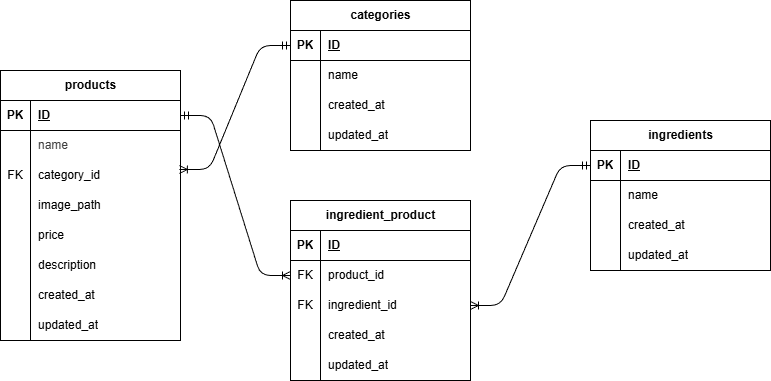

The diagram above was exported from draw.io. Its source (the exported page's mxGraphModel, read from the mxfile embedded in the PNG):
<mxGraphModel dx="940" dy="1322" grid="1" gridSize="10" guides="1" tooltips="1" connect="1" arrows="1" fold="1" page="1" pageScale="1" pageWidth="1169" pageHeight="1654" math="0" shadow="0">
  <root>
    <mxCell id="0" />
    <mxCell id="1" parent="0" />
    <mxCell id="2" value="&lt;span class=&quot;notion-enable-hover&quot; data-token-index=&quot;0&quot;&gt;products&lt;/span&gt;" style="shape=table;startSize=30;container=1;collapsible=1;childLayout=tableLayout;fixedRows=1;rowLines=0;fontStyle=1;align=center;resizeLast=1;html=1;" parent="1" vertex="1">
      <mxGeometry x="10" y="80" width="180" height="270" as="geometry" />
    </mxCell>
    <mxCell id="3" value="" style="shape=tableRow;horizontal=0;startSize=0;swimlaneHead=0;swimlaneBody=0;fillColor=none;collapsible=0;dropTarget=0;points=[[0,0.5],[1,0.5]];portConstraint=eastwest;top=0;left=0;right=0;bottom=1;" parent="2" vertex="1">
      <mxGeometry y="30" width="180" height="30" as="geometry" />
    </mxCell>
    <mxCell id="4" value="PK" style="shape=partialRectangle;connectable=0;fillColor=none;top=0;left=0;bottom=0;right=0;fontStyle=1;overflow=hidden;whiteSpace=wrap;html=1;" parent="3" vertex="1">
      <mxGeometry width="30" height="30" as="geometry">
        <mxRectangle width="30" height="30" as="alternateBounds" />
      </mxGeometry>
    </mxCell>
    <mxCell id="5" value="ID" style="shape=partialRectangle;connectable=0;fillColor=none;top=0;left=0;bottom=0;right=0;align=left;spacingLeft=6;fontStyle=5;overflow=hidden;whiteSpace=wrap;html=1;" parent="3" vertex="1">
      <mxGeometry x="30" width="150" height="30" as="geometry">
        <mxRectangle width="150" height="30" as="alternateBounds" />
      </mxGeometry>
    </mxCell>
    <mxCell id="6" value="" style="shape=tableRow;horizontal=0;startSize=0;swimlaneHead=0;swimlaneBody=0;fillColor=none;collapsible=0;dropTarget=0;points=[[0,0.5],[1,0.5]];portConstraint=eastwest;top=0;left=0;right=0;bottom=0;" parent="2" vertex="1">
      <mxGeometry y="60" width="180" height="30" as="geometry" />
    </mxCell>
    <mxCell id="7" value="" style="shape=partialRectangle;connectable=0;fillColor=none;top=0;left=0;bottom=0;right=0;editable=1;overflow=hidden;whiteSpace=wrap;html=1;" parent="6" vertex="1">
      <mxGeometry width="30" height="30" as="geometry">
        <mxRectangle width="30" height="30" as="alternateBounds" />
      </mxGeometry>
    </mxCell>
    <mxCell id="8" value="&lt;span style=&quot;color: rgb(63, 63, 63); background-color: rgb(255, 255, 255);&quot;&gt;name&lt;/span&gt;" style="shape=partialRectangle;connectable=0;fillColor=none;top=0;left=0;bottom=0;right=0;align=left;spacingLeft=6;overflow=hidden;whiteSpace=wrap;html=1;" parent="6" vertex="1">
      <mxGeometry x="30" width="150" height="30" as="geometry">
        <mxRectangle width="150" height="30" as="alternateBounds" />
      </mxGeometry>
    </mxCell>
    <mxCell id="448" style="shape=tableRow;horizontal=0;startSize=0;swimlaneHead=0;swimlaneBody=0;fillColor=none;collapsible=0;dropTarget=0;points=[[0,0.5],[1,0.5]];portConstraint=eastwest;top=0;left=0;right=0;bottom=0;" parent="2" vertex="1">
      <mxGeometry y="90" width="180" height="30" as="geometry" />
    </mxCell>
    <mxCell id="449" value="FK" style="shape=partialRectangle;connectable=0;fillColor=none;top=0;left=0;bottom=0;right=0;editable=1;overflow=hidden;whiteSpace=wrap;html=1;" parent="448" vertex="1">
      <mxGeometry width="30" height="30" as="geometry">
        <mxRectangle width="30" height="30" as="alternateBounds" />
      </mxGeometry>
    </mxCell>
    <mxCell id="450" value="category_id" style="shape=partialRectangle;connectable=0;fillColor=none;top=0;left=0;bottom=0;right=0;align=left;spacingLeft=6;overflow=hidden;whiteSpace=wrap;html=1;" parent="448" vertex="1">
      <mxGeometry x="30" width="150" height="30" as="geometry">
        <mxRectangle width="150" height="30" as="alternateBounds" />
      </mxGeometry>
    </mxCell>
    <mxCell id="12" value="" style="shape=tableRow;horizontal=0;startSize=0;swimlaneHead=0;swimlaneBody=0;fillColor=none;collapsible=0;dropTarget=0;points=[[0,0.5],[1,0.5]];portConstraint=eastwest;top=0;left=0;right=0;bottom=0;" parent="2" vertex="1">
      <mxGeometry y="120" width="180" height="30" as="geometry" />
    </mxCell>
    <mxCell id="13" value="" style="shape=partialRectangle;connectable=0;fillColor=none;top=0;left=0;bottom=0;right=0;editable=1;overflow=hidden;whiteSpace=wrap;html=1;" parent="12" vertex="1">
      <mxGeometry width="30" height="30" as="geometry">
        <mxRectangle width="30" height="30" as="alternateBounds" />
      </mxGeometry>
    </mxCell>
    <mxCell id="14" value="&lt;span style=&quot;color: rgb(0, 0, 0);&quot;&gt;image_path&lt;/span&gt;" style="shape=partialRectangle;connectable=0;fillColor=none;top=0;left=0;bottom=0;right=0;align=left;spacingLeft=6;overflow=hidden;whiteSpace=wrap;html=1;" parent="12" vertex="1">
      <mxGeometry x="30" width="150" height="30" as="geometry">
        <mxRectangle width="150" height="30" as="alternateBounds" />
      </mxGeometry>
    </mxCell>
    <mxCell id="268" style="shape=tableRow;horizontal=0;startSize=0;swimlaneHead=0;swimlaneBody=0;fillColor=none;collapsible=0;dropTarget=0;points=[[0,0.5],[1,0.5]];portConstraint=eastwest;top=0;left=0;right=0;bottom=0;" parent="2" vertex="1">
      <mxGeometry y="150" width="180" height="30" as="geometry" />
    </mxCell>
    <mxCell id="269" style="shape=partialRectangle;connectable=0;fillColor=none;top=0;left=0;bottom=0;right=0;editable=1;overflow=hidden;whiteSpace=wrap;html=1;" parent="268" vertex="1">
      <mxGeometry width="30" height="30" as="geometry">
        <mxRectangle width="30" height="30" as="alternateBounds" />
      </mxGeometry>
    </mxCell>
    <mxCell id="270" value="&lt;span style=&quot;color: rgb(0, 0, 0);&quot;&gt;price&lt;/span&gt;" style="shape=partialRectangle;connectable=0;fillColor=none;top=0;left=0;bottom=0;right=0;align=left;spacingLeft=6;overflow=hidden;whiteSpace=wrap;html=1;" parent="268" vertex="1">
      <mxGeometry x="30" width="150" height="30" as="geometry">
        <mxRectangle width="150" height="30" as="alternateBounds" />
      </mxGeometry>
    </mxCell>
    <mxCell id="89" style="shape=tableRow;horizontal=0;startSize=0;swimlaneHead=0;swimlaneBody=0;fillColor=none;collapsible=0;dropTarget=0;points=[[0,0.5],[1,0.5]];portConstraint=eastwest;top=0;left=0;right=0;bottom=0;" parent="2" vertex="1">
      <mxGeometry y="180" width="180" height="30" as="geometry" />
    </mxCell>
    <mxCell id="90" style="shape=partialRectangle;connectable=0;fillColor=none;top=0;left=0;bottom=0;right=0;editable=1;overflow=hidden;whiteSpace=wrap;html=1;" parent="89" vertex="1">
      <mxGeometry width="30" height="30" as="geometry">
        <mxRectangle width="30" height="30" as="alternateBounds" />
      </mxGeometry>
    </mxCell>
    <mxCell id="91" value="&lt;span style=&quot;color: rgb(0, 0, 0);&quot;&gt;description&lt;/span&gt;" style="shape=partialRectangle;connectable=0;fillColor=none;top=0;left=0;bottom=0;right=0;align=left;spacingLeft=6;overflow=hidden;whiteSpace=wrap;html=1;" parent="89" vertex="1">
      <mxGeometry x="30" width="150" height="30" as="geometry">
        <mxRectangle width="150" height="30" as="alternateBounds" />
      </mxGeometry>
    </mxCell>
    <mxCell id="49" style="shape=tableRow;horizontal=0;startSize=0;swimlaneHead=0;swimlaneBody=0;fillColor=none;collapsible=0;dropTarget=0;points=[[0,0.5],[1,0.5]];portConstraint=eastwest;top=0;left=0;right=0;bottom=0;" parent="2" vertex="1">
      <mxGeometry y="210" width="180" height="30" as="geometry" />
    </mxCell>
    <mxCell id="50" style="shape=partialRectangle;connectable=0;fillColor=none;top=0;left=0;bottom=0;right=0;editable=1;overflow=hidden;whiteSpace=wrap;html=1;" parent="49" vertex="1">
      <mxGeometry width="30" height="30" as="geometry">
        <mxRectangle width="30" height="30" as="alternateBounds" />
      </mxGeometry>
    </mxCell>
    <mxCell id="51" value="&lt;span style=&quot;color: rgb(0, 0, 0);&quot;&gt;created_at&lt;/span&gt;" style="shape=partialRectangle;connectable=0;fillColor=none;top=0;left=0;bottom=0;right=0;align=left;spacingLeft=6;overflow=hidden;whiteSpace=wrap;html=1;" parent="49" vertex="1">
      <mxGeometry x="30" width="150" height="30" as="geometry">
        <mxRectangle width="150" height="30" as="alternateBounds" />
      </mxGeometry>
    </mxCell>
    <mxCell id="52" style="shape=tableRow;horizontal=0;startSize=0;swimlaneHead=0;swimlaneBody=0;fillColor=none;collapsible=0;dropTarget=0;points=[[0,0.5],[1,0.5]];portConstraint=eastwest;top=0;left=0;right=0;bottom=0;" parent="2" vertex="1">
      <mxGeometry y="240" width="180" height="30" as="geometry" />
    </mxCell>
    <mxCell id="53" style="shape=partialRectangle;connectable=0;fillColor=none;top=0;left=0;bottom=0;right=0;editable=1;overflow=hidden;whiteSpace=wrap;html=1;" parent="52" vertex="1">
      <mxGeometry width="30" height="30" as="geometry">
        <mxRectangle width="30" height="30" as="alternateBounds" />
      </mxGeometry>
    </mxCell>
    <mxCell id="54" value="&lt;span style=&quot;color: rgb(0, 0, 0);&quot;&gt;updated_at&lt;/span&gt;" style="shape=partialRectangle;connectable=0;fillColor=none;top=0;left=0;bottom=0;right=0;align=left;spacingLeft=6;overflow=hidden;whiteSpace=wrap;html=1;" parent="52" vertex="1">
      <mxGeometry x="30" width="150" height="30" as="geometry">
        <mxRectangle width="150" height="30" as="alternateBounds" />
      </mxGeometry>
    </mxCell>
    <mxCell id="298" value="&lt;span style=&quot;color: rgb(0, 0, 0);&quot;&gt;categories&lt;/span&gt;" style="shape=table;startSize=30;container=1;collapsible=1;childLayout=tableLayout;fixedRows=1;rowLines=0;fontStyle=1;align=center;resizeLast=1;html=1;" parent="1" vertex="1">
      <mxGeometry x="300" y="10" width="180" height="150" as="geometry" />
    </mxCell>
    <mxCell id="299" value="" style="shape=tableRow;horizontal=0;startSize=0;swimlaneHead=0;swimlaneBody=0;fillColor=none;collapsible=0;dropTarget=0;points=[[0,0.5],[1,0.5]];portConstraint=eastwest;top=0;left=0;right=0;bottom=1;" parent="298" vertex="1">
      <mxGeometry y="30" width="180" height="30" as="geometry" />
    </mxCell>
    <mxCell id="300" value="PK" style="shape=partialRectangle;connectable=0;fillColor=none;top=0;left=0;bottom=0;right=0;fontStyle=1;overflow=hidden;whiteSpace=wrap;html=1;" parent="299" vertex="1">
      <mxGeometry width="30" height="30" as="geometry">
        <mxRectangle width="30" height="30" as="alternateBounds" />
      </mxGeometry>
    </mxCell>
    <mxCell id="301" value="ID" style="shape=partialRectangle;connectable=0;fillColor=none;top=0;left=0;bottom=0;right=0;align=left;spacingLeft=6;fontStyle=5;overflow=hidden;whiteSpace=wrap;html=1;" parent="299" vertex="1">
      <mxGeometry x="30" width="150" height="30" as="geometry">
        <mxRectangle width="150" height="30" as="alternateBounds" />
      </mxGeometry>
    </mxCell>
    <mxCell id="302" value="" style="shape=tableRow;horizontal=0;startSize=0;swimlaneHead=0;swimlaneBody=0;fillColor=none;collapsible=0;dropTarget=0;points=[[0,0.5],[1,0.5]];portConstraint=eastwest;top=0;left=0;right=0;bottom=0;" parent="298" vertex="1">
      <mxGeometry y="60" width="180" height="30" as="geometry" />
    </mxCell>
    <mxCell id="303" value="" style="shape=partialRectangle;connectable=0;fillColor=none;top=0;left=0;bottom=0;right=0;editable=1;overflow=hidden;whiteSpace=wrap;html=1;" parent="302" vertex="1">
      <mxGeometry width="30" height="30" as="geometry">
        <mxRectangle width="30" height="30" as="alternateBounds" />
      </mxGeometry>
    </mxCell>
    <mxCell id="304" value="name" style="shape=partialRectangle;connectable=0;fillColor=none;top=0;left=0;bottom=0;right=0;align=left;spacingLeft=6;overflow=hidden;whiteSpace=wrap;html=1;" parent="302" vertex="1">
      <mxGeometry x="30" width="150" height="30" as="geometry">
        <mxRectangle width="150" height="30" as="alternateBounds" />
      </mxGeometry>
    </mxCell>
    <mxCell id="305" value="" style="shape=tableRow;horizontal=0;startSize=0;swimlaneHead=0;swimlaneBody=0;fillColor=none;collapsible=0;dropTarget=0;points=[[0,0.5],[1,0.5]];portConstraint=eastwest;top=0;left=0;right=0;bottom=0;" parent="298" vertex="1">
      <mxGeometry y="90" width="180" height="30" as="geometry" />
    </mxCell>
    <mxCell id="306" value="" style="shape=partialRectangle;connectable=0;fillColor=none;top=0;left=0;bottom=0;right=0;editable=1;overflow=hidden;whiteSpace=wrap;html=1;" parent="305" vertex="1">
      <mxGeometry width="30" height="30" as="geometry">
        <mxRectangle width="30" height="30" as="alternateBounds" />
      </mxGeometry>
    </mxCell>
    <mxCell id="307" value="&lt;span style=&quot;color: rgb(0, 0, 0);&quot;&gt;created_at&lt;/span&gt;" style="shape=partialRectangle;connectable=0;fillColor=none;top=0;left=0;bottom=0;right=0;align=left;spacingLeft=6;overflow=hidden;whiteSpace=wrap;html=1;" parent="305" vertex="1">
      <mxGeometry x="30" width="150" height="30" as="geometry">
        <mxRectangle width="150" height="30" as="alternateBounds" />
      </mxGeometry>
    </mxCell>
    <mxCell id="308" style="shape=tableRow;horizontal=0;startSize=0;swimlaneHead=0;swimlaneBody=0;fillColor=none;collapsible=0;dropTarget=0;points=[[0,0.5],[1,0.5]];portConstraint=eastwest;top=0;left=0;right=0;bottom=0;" parent="298" vertex="1">
      <mxGeometry y="120" width="180" height="30" as="geometry" />
    </mxCell>
    <mxCell id="309" style="shape=partialRectangle;connectable=0;fillColor=none;top=0;left=0;bottom=0;right=0;editable=1;overflow=hidden;whiteSpace=wrap;html=1;" parent="308" vertex="1">
      <mxGeometry width="30" height="30" as="geometry">
        <mxRectangle width="30" height="30" as="alternateBounds" />
      </mxGeometry>
    </mxCell>
    <mxCell id="310" value="&lt;span style=&quot;color: rgb(0, 0, 0);&quot;&gt;updated_at&lt;/span&gt;" style="shape=partialRectangle;connectable=0;fillColor=none;top=0;left=0;bottom=0;right=0;align=left;spacingLeft=6;overflow=hidden;whiteSpace=wrap;html=1;" parent="308" vertex="1">
      <mxGeometry x="30" width="150" height="30" as="geometry">
        <mxRectangle width="150" height="30" as="alternateBounds" />
      </mxGeometry>
    </mxCell>
    <mxCell id="385" value="" style="edgeStyle=entityRelationEdgeStyle;fontSize=12;html=1;endArrow=ERoneToMany;startArrow=ERmandOne;entryX=0.994;entryY=0.3;entryDx=0;entryDy=0;exitX=0;exitY=0.5;exitDx=0;exitDy=0;entryPerimeter=0;endFill=0;" parent="1" source="299" target="448" edge="1">
      <mxGeometry width="100" height="100" relative="1" as="geometry">
        <mxPoint x="350" y="5" as="sourcePoint" />
        <mxPoint x="200" y="105" as="targetPoint" />
      </mxGeometry>
    </mxCell>
    <mxCell id="452" value="&lt;span style=&quot;color: rgb(0, 0, 0);&quot;&gt;ingredients&lt;/span&gt;" style="shape=table;startSize=30;container=1;collapsible=1;childLayout=tableLayout;fixedRows=1;rowLines=0;fontStyle=1;align=center;resizeLast=1;html=1;" vertex="1" parent="1">
      <mxGeometry x="600" y="130" width="180" height="150" as="geometry" />
    </mxCell>
    <mxCell id="453" value="" style="shape=tableRow;horizontal=0;startSize=0;swimlaneHead=0;swimlaneBody=0;fillColor=none;collapsible=0;dropTarget=0;points=[[0,0.5],[1,0.5]];portConstraint=eastwest;top=0;left=0;right=0;bottom=1;" vertex="1" parent="452">
      <mxGeometry y="30" width="180" height="30" as="geometry" />
    </mxCell>
    <mxCell id="454" value="PK" style="shape=partialRectangle;connectable=0;fillColor=none;top=0;left=0;bottom=0;right=0;fontStyle=1;overflow=hidden;whiteSpace=wrap;html=1;" vertex="1" parent="453">
      <mxGeometry width="30" height="30" as="geometry">
        <mxRectangle width="30" height="30" as="alternateBounds" />
      </mxGeometry>
    </mxCell>
    <mxCell id="455" value="ID" style="shape=partialRectangle;connectable=0;fillColor=none;top=0;left=0;bottom=0;right=0;align=left;spacingLeft=6;fontStyle=5;overflow=hidden;whiteSpace=wrap;html=1;" vertex="1" parent="453">
      <mxGeometry x="30" width="150" height="30" as="geometry">
        <mxRectangle width="150" height="30" as="alternateBounds" />
      </mxGeometry>
    </mxCell>
    <mxCell id="456" value="" style="shape=tableRow;horizontal=0;startSize=0;swimlaneHead=0;swimlaneBody=0;fillColor=none;collapsible=0;dropTarget=0;points=[[0,0.5],[1,0.5]];portConstraint=eastwest;top=0;left=0;right=0;bottom=0;" vertex="1" parent="452">
      <mxGeometry y="60" width="180" height="30" as="geometry" />
    </mxCell>
    <mxCell id="457" value="" style="shape=partialRectangle;connectable=0;fillColor=none;top=0;left=0;bottom=0;right=0;editable=1;overflow=hidden;whiteSpace=wrap;html=1;" vertex="1" parent="456">
      <mxGeometry width="30" height="30" as="geometry">
        <mxRectangle width="30" height="30" as="alternateBounds" />
      </mxGeometry>
    </mxCell>
    <mxCell id="458" value="name" style="shape=partialRectangle;connectable=0;fillColor=none;top=0;left=0;bottom=0;right=0;align=left;spacingLeft=6;overflow=hidden;whiteSpace=wrap;html=1;" vertex="1" parent="456">
      <mxGeometry x="30" width="150" height="30" as="geometry">
        <mxRectangle width="150" height="30" as="alternateBounds" />
      </mxGeometry>
    </mxCell>
    <mxCell id="459" value="" style="shape=tableRow;horizontal=0;startSize=0;swimlaneHead=0;swimlaneBody=0;fillColor=none;collapsible=0;dropTarget=0;points=[[0,0.5],[1,0.5]];portConstraint=eastwest;top=0;left=0;right=0;bottom=0;" vertex="1" parent="452">
      <mxGeometry y="90" width="180" height="30" as="geometry" />
    </mxCell>
    <mxCell id="460" value="" style="shape=partialRectangle;connectable=0;fillColor=none;top=0;left=0;bottom=0;right=0;editable=1;overflow=hidden;whiteSpace=wrap;html=1;" vertex="1" parent="459">
      <mxGeometry width="30" height="30" as="geometry">
        <mxRectangle width="30" height="30" as="alternateBounds" />
      </mxGeometry>
    </mxCell>
    <mxCell id="461" value="&lt;span style=&quot;color: rgb(0, 0, 0);&quot;&gt;created_at&lt;/span&gt;" style="shape=partialRectangle;connectable=0;fillColor=none;top=0;left=0;bottom=0;right=0;align=left;spacingLeft=6;overflow=hidden;whiteSpace=wrap;html=1;" vertex="1" parent="459">
      <mxGeometry x="30" width="150" height="30" as="geometry">
        <mxRectangle width="150" height="30" as="alternateBounds" />
      </mxGeometry>
    </mxCell>
    <mxCell id="462" style="shape=tableRow;horizontal=0;startSize=0;swimlaneHead=0;swimlaneBody=0;fillColor=none;collapsible=0;dropTarget=0;points=[[0,0.5],[1,0.5]];portConstraint=eastwest;top=0;left=0;right=0;bottom=0;" vertex="1" parent="452">
      <mxGeometry y="120" width="180" height="30" as="geometry" />
    </mxCell>
    <mxCell id="463" style="shape=partialRectangle;connectable=0;fillColor=none;top=0;left=0;bottom=0;right=0;editable=1;overflow=hidden;whiteSpace=wrap;html=1;" vertex="1" parent="462">
      <mxGeometry width="30" height="30" as="geometry">
        <mxRectangle width="30" height="30" as="alternateBounds" />
      </mxGeometry>
    </mxCell>
    <mxCell id="464" value="&lt;span style=&quot;color: rgb(0, 0, 0);&quot;&gt;updated_at&lt;/span&gt;" style="shape=partialRectangle;connectable=0;fillColor=none;top=0;left=0;bottom=0;right=0;align=left;spacingLeft=6;overflow=hidden;whiteSpace=wrap;html=1;" vertex="1" parent="462">
      <mxGeometry x="30" width="150" height="30" as="geometry">
        <mxRectangle width="150" height="30" as="alternateBounds" />
      </mxGeometry>
    </mxCell>
    <mxCell id="465" value="&lt;span style=&quot;color: rgb(0, 0, 0);&quot;&gt;ingredient_product&lt;/span&gt;" style="shape=table;startSize=30;container=1;collapsible=1;childLayout=tableLayout;fixedRows=1;rowLines=0;fontStyle=1;align=center;resizeLast=1;html=1;" vertex="1" parent="1">
      <mxGeometry x="300" y="210" width="180" height="180" as="geometry" />
    </mxCell>
    <mxCell id="466" value="" style="shape=tableRow;horizontal=0;startSize=0;swimlaneHead=0;swimlaneBody=0;fillColor=none;collapsible=0;dropTarget=0;points=[[0,0.5],[1,0.5]];portConstraint=eastwest;top=0;left=0;right=0;bottom=1;" vertex="1" parent="465">
      <mxGeometry y="30" width="180" height="30" as="geometry" />
    </mxCell>
    <mxCell id="467" value="PK" style="shape=partialRectangle;connectable=0;fillColor=none;top=0;left=0;bottom=0;right=0;fontStyle=1;overflow=hidden;whiteSpace=wrap;html=1;" vertex="1" parent="466">
      <mxGeometry width="30" height="30" as="geometry">
        <mxRectangle width="30" height="30" as="alternateBounds" />
      </mxGeometry>
    </mxCell>
    <mxCell id="468" value="ID" style="shape=partialRectangle;connectable=0;fillColor=none;top=0;left=0;bottom=0;right=0;align=left;spacingLeft=6;fontStyle=5;overflow=hidden;whiteSpace=wrap;html=1;" vertex="1" parent="466">
      <mxGeometry x="30" width="150" height="30" as="geometry">
        <mxRectangle width="150" height="30" as="alternateBounds" />
      </mxGeometry>
    </mxCell>
    <mxCell id="469" value="" style="shape=tableRow;horizontal=0;startSize=0;swimlaneHead=0;swimlaneBody=0;fillColor=none;collapsible=0;dropTarget=0;points=[[0,0.5],[1,0.5]];portConstraint=eastwest;top=0;left=0;right=0;bottom=0;" vertex="1" parent="465">
      <mxGeometry y="60" width="180" height="30" as="geometry" />
    </mxCell>
    <mxCell id="470" value="FK" style="shape=partialRectangle;connectable=0;fillColor=none;top=0;left=0;bottom=0;right=0;editable=1;overflow=hidden;whiteSpace=wrap;html=1;" vertex="1" parent="469">
      <mxGeometry width="30" height="30" as="geometry">
        <mxRectangle width="30" height="30" as="alternateBounds" />
      </mxGeometry>
    </mxCell>
    <mxCell id="471" value="product_id" style="shape=partialRectangle;connectable=0;fillColor=none;top=0;left=0;bottom=0;right=0;align=left;spacingLeft=6;overflow=hidden;whiteSpace=wrap;html=1;" vertex="1" parent="469">
      <mxGeometry x="30" width="150" height="30" as="geometry">
        <mxRectangle width="150" height="30" as="alternateBounds" />
      </mxGeometry>
    </mxCell>
    <mxCell id="478" value="" style="shape=tableRow;horizontal=0;startSize=0;swimlaneHead=0;swimlaneBody=0;fillColor=none;collapsible=0;dropTarget=0;points=[[0,0.5],[1,0.5]];portConstraint=eastwest;top=0;left=0;right=0;bottom=0;" vertex="1" parent="465">
      <mxGeometry y="90" width="180" height="30" as="geometry" />
    </mxCell>
    <mxCell id="479" value="FK" style="shape=partialRectangle;connectable=0;fillColor=none;top=0;left=0;bottom=0;right=0;editable=1;overflow=hidden;whiteSpace=wrap;html=1;" vertex="1" parent="478">
      <mxGeometry width="30" height="30" as="geometry">
        <mxRectangle width="30" height="30" as="alternateBounds" />
      </mxGeometry>
    </mxCell>
    <mxCell id="480" value="ingredient_id" style="shape=partialRectangle;connectable=0;fillColor=none;top=0;left=0;bottom=0;right=0;align=left;spacingLeft=6;overflow=hidden;whiteSpace=wrap;html=1;" vertex="1" parent="478">
      <mxGeometry x="30" width="150" height="30" as="geometry">
        <mxRectangle width="150" height="30" as="alternateBounds" />
      </mxGeometry>
    </mxCell>
    <mxCell id="472" value="" style="shape=tableRow;horizontal=0;startSize=0;swimlaneHead=0;swimlaneBody=0;fillColor=none;collapsible=0;dropTarget=0;points=[[0,0.5],[1,0.5]];portConstraint=eastwest;top=0;left=0;right=0;bottom=0;" vertex="1" parent="465">
      <mxGeometry y="120" width="180" height="30" as="geometry" />
    </mxCell>
    <mxCell id="473" value="" style="shape=partialRectangle;connectable=0;fillColor=none;top=0;left=0;bottom=0;right=0;editable=1;overflow=hidden;whiteSpace=wrap;html=1;" vertex="1" parent="472">
      <mxGeometry width="30" height="30" as="geometry">
        <mxRectangle width="30" height="30" as="alternateBounds" />
      </mxGeometry>
    </mxCell>
    <mxCell id="474" value="&lt;span style=&quot;color: rgb(0, 0, 0);&quot;&gt;created_at&lt;/span&gt;" style="shape=partialRectangle;connectable=0;fillColor=none;top=0;left=0;bottom=0;right=0;align=left;spacingLeft=6;overflow=hidden;whiteSpace=wrap;html=1;" vertex="1" parent="472">
      <mxGeometry x="30" width="150" height="30" as="geometry">
        <mxRectangle width="150" height="30" as="alternateBounds" />
      </mxGeometry>
    </mxCell>
    <mxCell id="475" style="shape=tableRow;horizontal=0;startSize=0;swimlaneHead=0;swimlaneBody=0;fillColor=none;collapsible=0;dropTarget=0;points=[[0,0.5],[1,0.5]];portConstraint=eastwest;top=0;left=0;right=0;bottom=0;" vertex="1" parent="465">
      <mxGeometry y="150" width="180" height="30" as="geometry" />
    </mxCell>
    <mxCell id="476" style="shape=partialRectangle;connectable=0;fillColor=none;top=0;left=0;bottom=0;right=0;editable=1;overflow=hidden;whiteSpace=wrap;html=1;" vertex="1" parent="475">
      <mxGeometry width="30" height="30" as="geometry">
        <mxRectangle width="30" height="30" as="alternateBounds" />
      </mxGeometry>
    </mxCell>
    <mxCell id="477" value="&lt;span style=&quot;color: rgb(0, 0, 0);&quot;&gt;updated_at&lt;/span&gt;" style="shape=partialRectangle;connectable=0;fillColor=none;top=0;left=0;bottom=0;right=0;align=left;spacingLeft=6;overflow=hidden;whiteSpace=wrap;html=1;" vertex="1" parent="475">
      <mxGeometry x="30" width="150" height="30" as="geometry">
        <mxRectangle width="150" height="30" as="alternateBounds" />
      </mxGeometry>
    </mxCell>
    <mxCell id="481" value="" style="edgeStyle=entityRelationEdgeStyle;fontSize=12;html=1;endArrow=ERoneToMany;startArrow=ERmandOne;entryX=0;entryY=0.5;entryDx=0;entryDy=0;exitX=1;exitY=0.5;exitDx=0;exitDy=0;endFill=0;" edge="1" parent="1" source="3" target="469">
      <mxGeometry width="100" height="100" relative="1" as="geometry">
        <mxPoint x="301" y="500" as="sourcePoint" />
        <mxPoint x="210" y="594" as="targetPoint" />
      </mxGeometry>
    </mxCell>
    <mxCell id="482" value="" style="edgeStyle=entityRelationEdgeStyle;fontSize=12;html=1;endArrow=ERoneToMany;startArrow=ERmandOne;exitX=0;exitY=0.5;exitDx=0;exitDy=0;endFill=0;entryX=1;entryY=0.5;entryDx=0;entryDy=0;" edge="1" parent="1" source="453" target="478">
      <mxGeometry width="100" height="100" relative="1" as="geometry">
        <mxPoint x="540" y="330" as="sourcePoint" />
        <mxPoint x="526" y="410" as="targetPoint" />
        <Array as="points">
          <mxPoint x="510" y="280" />
        </Array>
      </mxGeometry>
    </mxCell>
  </root>
</mxGraphModel>